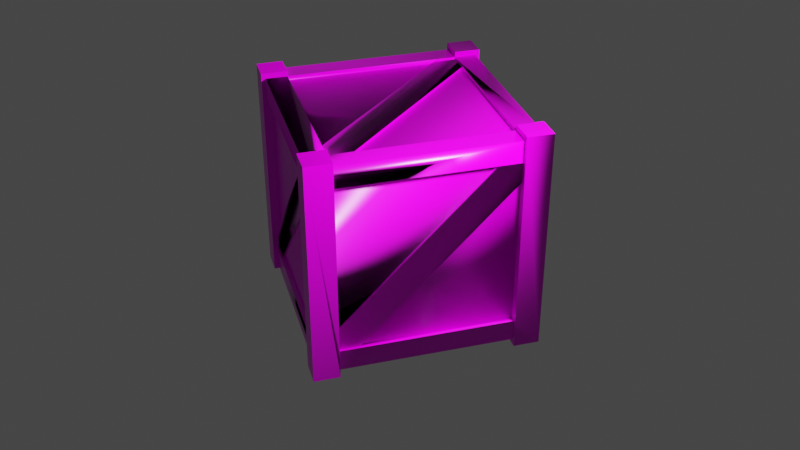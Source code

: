 # Source: box_zaloha.blend  (saved by Blender 3.1.7; exported with 4.5.12 LTS)
import bpy
from mathutils import Matrix  # noqa: F401  (used for matrix-valued properties, if any)

bpy.ops.wm.read_factory_settings(use_empty=True)
scene = bpy.context.scene
scene.name = 'Scene'

# ---- collections
col_collection = bpy.data.collections.new('Collection'); scene.collection.children.link(col_collection)

# ---- images (referenced by path relative to the original .blend; pixels are not part of the script)
import os
ASSET_DIR = os.environ.get("B2B_ASSET_DIR", "")  # directory of the original .blend (textures are referenced by path, not embedded)
HERE = os.path.dirname(os.path.abspath(__file__))  # packed textures are extracted next to this script under _unpacked/

def load_image(name, relpath, width, height, colorspace="sRGB"):
    """Load a texture the original file referenced (path relative to the .blend, or extracted next to this script)."""
    p = next((c for c in (os.path.join(HERE, relpath), os.path.join(ASSET_DIR, relpath)) if relpath and os.path.exists(c)), "")
    if p:
        img = bpy.data.images.load(p, check_existing=True)
        img.name = name
    else:  # same state as the original file: an image datablock whose file is absent (Cycles renders it pink)
        img = bpy.data.images.new(name, width, height)
        img.source = "FILE"
        img.filepath = "//" + (relpath or name)
    img.colorspace_settings.name = colorspace
    return img
img_pine_plywood__basecolor_png = load_image('Pine Plywood _baseColor.png', 'Pine Plywood _baseColor.png', 1024, 1024, 'sRGB')
img_pine_plywood__specularlevel_png = load_image('Pine Plywood _specularLevel.png', 'Pine Plywood _specularLevel.png', 1024, 1024, 'sRGB')
img_pine_plywood__normal_png = load_image('Pine Plywood _normal.png', 'Pine Plywood _normal.png', 1024, 1024, 'sRGB')
img_pine_plywood__roughness_png = load_image('Pine Plywood _roughness.png', 'Pine Plywood _roughness.png', 1024, 1024, 'sRGB')

# ---- materials (node trees are filled in below, after node groups)
mat_default_obj = bpy.data.materials.new('Default OBJ')
mat_default_obj.use_transparent_shadow = False
mat_default_obj.roughness = 0.5
mat_material = bpy.data.materials.new('Material')
mat_material.use_transparent_shadow = False

# ---- material node trees
mat_default_obj.use_nodes = True; mat_default_obj.node_tree.nodes.clear()
_N = mat_default_obj.node_tree.nodes; _L = mat_default_obj.node_tree.links
n0 = _N.new('ShaderNodeBsdfPrincipled'); n0.name = 'Principled BSDF'; n0.location = (10, 300)
n0.distribution = 'GGX'
n0.subsurface_method = 'RANDOM_WALK_SKIN'
n0.inputs[3].default_value = 1.45
n0.inputs[27].default_value = (0.8, 0.8, 0.8, 1.0)
n1 = _N.new('ShaderNodeOutputMaterial'); n1.name = 'Material Output'; n1.location = (300, 300)
n2 = _N.new('ShaderNodeNormalMap'); n2.name = 'Normal Map'; n2.location = (-300, -300)
n2.label = 'Normal/Map'
_L.new(n0.outputs[0], n1.inputs[0])
_L.new(n2.outputs[0], n0.inputs[5])
n1.is_active_output = True
mat_material.use_nodes = True; mat_material.node_tree.nodes.clear()
_N = mat_material.node_tree.nodes; _L = mat_material.node_tree.links
n0 = _N.new('ShaderNodeBsdfPrincipled'); n0.name = 'Principled BSDF'; n0.location = (10, 300)
n0.distribution = 'GGX'
n0.subsurface_method = 'RANDOM_WALK_SKIN'
n0.inputs[3].default_value = 1.45
n0.inputs[27].default_value = (0.0, 0.0, 0.0, 1.0)
n0.inputs[28].default_value = 1.0
n1 = _N.new('ShaderNodeOutputMaterial'); n1.name = 'Material Output'; n1.location = (300, 300)
n2 = _N.new('ShaderNodeTexImage'); n2.name = 'Image Texture'; n2.location = (-990, 255)
n2.image = img_pine_plywood__basecolor_png
n3 = _N.new('ShaderNodeTexImage'); n3.name = 'Image Texture.003'; n3.location = (-493, 162)
n3.image = img_pine_plywood__specularlevel_png
n3.projection = 'SPHERE'
n3.interpolation = 'Cubic'
n4 = _N.new('ShaderNodeTexImage'); n4.name = 'Image Texture.001'; n4.location = (-517, -424)
n4.image = img_pine_plywood__normal_png
n5 = _N.new('ShaderNodeTexImage'); n5.name = 'Image Texture.002'; n5.location = (-497, -112)
n5.image = img_pine_plywood__roughness_png
n6 = _N.new('ShaderNodeNormalMap'); n6.name = 'Normal Map'; n6.location = (-197, -300)
n6.inputs[0].default_value = 0.4
_L.new(n0.outputs[0], n1.inputs[0])
_L.new(n2.outputs[0], n0.inputs[0])
_L.new(n3.outputs[0], n0.inputs[13])
_L.new(n5.outputs[0], n0.inputs[2])
_L.new(n4.outputs[0], n6.inputs[1])
_L.new(n6.outputs[0], n0.inputs[5])
n1.is_active_output = True

# ---- world
world_world = bpy.data.worlds.new('World'); scene.world = world_world
world_world.use_nodes = True; world_world.node_tree.nodes.clear()
_N = world_world.node_tree.nodes; _L = world_world.node_tree.links
n0 = _N.new('ShaderNodeOutputWorld'); n0.name = 'World Output'; n0.location = (300, 300)
n1 = _N.new('ShaderNodeBackground'); n1.name = 'Background'; n1.location = (10, 300)
n1.inputs[0].default_value = (0.05088, 0.05088, 0.05088, 1.0)
_L.new(n1.outputs[0], n0.inputs[0])
n0.is_active_output = True
world_world.color = (0.05088, 0.05088, 0.05088)
world_world.use_sun_shadow = False
world_world.sun_shadow_jitter_overblur = 0.0

# ---- cameras
cam_camera = bpy.data.cameras.new('Camera')

# ---- lights
light_point = bpy.data.lights.new('Point', 'POINT')
light_point.transmission_factor = 0.0
light_point.energy = 1000.0
light_point.shadow_soft_size = 0.25
light_point.shadow_maximum_resolution = 0.006
light_point.use_absolute_resolution = True

# ---- meshes
me_cube_001 = bpy.data.meshes.new('Cube.001')
me_cube_001.from_pydata([(-1.04, 0.0, 0.8), (-0.8, 0.05, 0.8), (-0.8, 0.0, 0.8), (-1.04, 2.1, -0.8), (-1.04, 2.1, -1.04), (1.04, 2.1, 0.8), (-0.8, 2.1, 1.04), (-0.8, 2.05, 0.8), (-0.8, 2.1, 0.8), (0.8, 2.1, 1.04), (0.8, 2.1, -1.04), (1.04, 0.05, 0.8), (1.04, 0.25, 0.8), (-0.8, 0.0, 1.04), (-1.04, 0.0, -0.8), (0.8, 0.0, 1.04), (-1.04, 2.1, 0.8), (1.04, 0.45, 0.8), (1.04, 2.1, -0.8), (0.8, 0.25, -1.0), (1.04, 0.05, -0.8), (1.04, 0.25, -0.8), (1.0, 0.25, -0.8), (-1.04, 0.0, 1.04), (-0.8, 2.05, -0.8), (-0.8, 2.1, -1.04), (1.04, 0.45, -0.8), (0.8, 2.05, 0.8), (0.8, 2.1, 0.8), (-0.8, 2.1, -0.8), (-1.04, 0.45, -0.8), (-1.0, 0.25, -0.8), (1.0, 1.85, 0.8), (-0.8, 0.25, -1.0), (0.8, 1.85, -1.0), (1.0, 0.05, 0.8), (1.04, 2.1, -1.04), (0.8, 2.1, -0.8), (-0.8, 0.25, 1.0), (1.04, 2.1, 1.04), (-0.8, 0.05, 1.0), (0.8, 0.05, 1.0), (1.0, 0.25, 0.8), (-1.0, 0.05, -0.8), (-1.0, 2.05, 0.8), (0.8, 1.85, 1.0), (0.8, 2.05, -0.8), (-1.04, 2.1, 1.04), (1.0, 1.85, -0.8), (-1.0, 0.25, 0.8), (1.0, 2.05, -0.8), (0.8, 0.25, 1.0), (-1.0, 1.85, -0.8), (-0.8, 2.05, -1.0), (-0.8, 1.85, 1.0), (-1.0, 1.85, 0.8), (-0.8, 1.85, -1.0), (0.8, 2.05, -1.0), (1.04, 0.0, 0.8), (1.04, 0.0, 1.04), (-0.8, 0.0, -1.04), (-0.8, 0.0, -0.8), (1.04, 0.0, -1.04), (1.04, 0.0, -0.8), (0.8, 0.0, -0.8), (-0.8, 2.05, 1.0), (-0.6, 1.85, -1.0), (-0.6, 0.25, 1.0), (1.0, 2.05, 0.8), (0.8, 0.05, 0.8), (1.0, 0.25, 0.6), (-1.0, 0.25, -0.6), (-0.8, 0.05, -0.8), (0.6, 2.05, 0.8), (0.6, 1.85, 1.0), (0.6, 0.25, -1.0), (0.6, 0.05, -0.8), (-0.6, 2.05, -0.8), (0.8, 2.05, 1.0), (0.8, 0.05, -1.0), (0.8, 0.05, -0.8), (0.8, 1.85, -0.96), (-0.8, 0.05, 0.6), (-0.8, 2.05, -0.6), (1.0, 1.85, -0.6), (0.8, 2.05, 0.6), (1.0, 0.25, -0.6), (-1.0, 1.85, 0.6), (-1.0, 0.05, 0.8), (-0.96, 0.25, 0.8), (-0.98, 0.25, -0.8), (-0.6, 0.05, 0.8), (-0.6, 0.09, 0.8), (1.0, 0.05, -0.8), (0.8, 0.05, -0.6), (0.96, 1.85, 0.8), (-0.8, 0.25, 0.98), (0.8, 0.25, 0.96), (-0.8, 1.85, 0.96), (-0.96, 1.85, -0.8), (-0.98, 1.85, 0.6), (0.8, 0.45, -0.96), (-0.6, 1.85, -0.96), (-0.8, 0.25, -0.96), (-0.8, 1.85, -0.98), (0.96, 1.85, -0.6), (0.96, 0.45, 0.8), (0.96, 0.25, -0.8), (0.96, 0.45, -0.8), (0.8, 0.09, -0.6), (0.8, 0.09, 0.8), (-0.8, 0.09, -0.8), (0.8, 0.07, -0.6), (-0.6, 0.07, 0.8), (0.8, 0.07, -0.8), (0.6, 0.07, -0.8), (-0.8, 0.07, 0.6), (0.6, 0.09, -0.8), (-1.0, 2.05, -0.8), (-0.8, 0.05, -1.0), (0.8, 2.01, -0.8), (-0.8, 2.01, 0.8), (-0.8, 0.09, 0.6), (0.8, 0.45, -0.98), (0.8, 0.25, -0.98), (0.6, 0.25, -0.98), (-0.8, 1.65, -0.98), (-0.8, 1.65, -0.96), (-0.6, 1.85, -0.98), (-0.6, 0.25, 0.98), (0.8, 1.65, 0.98), (-0.8, 0.45, 0.98), (0.6, 1.85, 0.98), (-0.8, 0.45, 0.96), (0.6, 0.25, -0.96), (-0.6, 0.25, 0.96), (0.8, 1.65, 0.96), (0.6, 1.85, 0.96), (0.98, 1.85, -0.6), (0.98, 0.45, 0.8), (0.98, 1.85, -0.8), (0.98, 1.65, -0.8), (0.98, 0.25, 0.6), (0.96, 0.25, 0.6), (0.98, 0.25, 0.8), (0.96, 0.25, -0.6), (0.96, 1.65, -0.8), (-0.98, 0.45, -0.8), (-0.98, 0.25, -0.6), (-0.96, 1.85, 0.6), (-0.98, 1.85, 0.8), (0.6, 2.03, 0.8), (-0.8, 2.03, -0.6), (-0.6, 2.03, -0.8), (0.8, 2.03, 0.6), (0.8, 2.01, 0.6), (-0.8, 2.03, -0.8), (0.8, 2.03, 0.8), (-0.96, 0.45, -0.8), (-0.8, 2.01, -0.6), (-0.96, 1.65, 0.8), (-0.6, 2.01, -0.8), (-0.98, 1.65, 0.8), (-0.96, 0.25, -0.6), (0.8, 0.0, 0.8), (-1.04, 0.0, -1.04), (0.8, 0.0, -1.04), (-0.8, 0.07, 0.8), (0.8, 1.85, 0.98), (0.6, 2.01, 0.8)], [(164, 69), (46, 37), (61, 72), (29, 24), (111, 71), (89, 88), (64, 80), (28, 27), (160, 44), (90, 158)], [(6, 13, 2, 8), (29, 3, 14, 61), (29, 61, 60, 25), (117, 76, 115), (82, 122, 116), (94, 109, 112), (92, 91, 113), (127, 134, 103), (66, 102, 128), (67, 135, 129), (74, 137, 132), (70, 143, 142), (108, 146, 107), (84, 105, 138), (83, 159, 152), (161, 77, 153), (87, 149, 100), (71, 163, 148), (85, 155, 154), (169, 73, 151), (117, 122, 111), (3, 4, 165, 14, 30), (146, 143, 107), (143, 145, 107), (161, 155, 120), (135, 67, 51, 97), (158, 149, 99), (88, 43, 72, 82, 1), (0, 2, 13, 23), (18, 36, 10, 37), (62, 166, 10, 36), (81, 101, 102), (72, 119, 79, 80, 76), (16, 0, 23, 47), (69, 94, 80, 93, 35), (85, 27, 68, 50, 46), (121, 169, 159), (119, 33, 75, 19, 79), (39, 5, 28, 9), (65, 78, 27, 73, 7), (13, 6, 47, 23), (120, 46, 77, 161), (52, 99, 149, 87), (166, 62, 63, 64), (136, 130, 129, 135), (106, 105, 95), (122, 82, 72, 111), (54, 98, 137, 74), (163, 71, 49, 89), (32, 95, 105, 84), (150, 55, 87, 100), (152, 159, 169, 151), (146, 141, 142, 143), (144, 42, 70, 142), (125, 134, 127, 126), (115, 116, 122, 117), (132, 137, 133, 131), (69, 91, 92, 110), (7, 121, 159, 83), (96, 38, 67, 129), (153, 77, 24, 156), (72, 76, 117, 111), (168, 45, 74, 132), (1, 167, 113, 91), (106, 139, 138, 105), (158, 147, 100, 149), (37, 10, 166, 64), (71, 31, 43, 88, 49), (75, 134, 125), (101, 123, 128, 102), (141, 140, 138, 139, 144, 142), (17, 5, 39, 59, 58, 11, 12), (160, 163, 89), (66, 56, 53, 57, 34), (92, 113, 112, 109), (165, 60, 61, 14), (147, 101, 102), (77, 46, 57, 53, 24), (94, 112, 114, 80), (29, 25, 4, 3), (160, 162, 148, 163), (21, 20, 63, 62, 36, 18, 26), (9, 28, 164, 15), (37, 64, 63, 18), (28, 5, 58, 164), (131, 96, 129, 130, 168, 132), (161, 153, 154, 155), (7, 83, 24, 118, 44), (90, 31, 71, 148), (156, 24, 83, 152), (85, 154, 157, 27), (27, 157, 151, 73), (121, 7, 73, 169), (84, 48, 50, 68, 32), (123, 124, 125, 126, 104, 128), (46, 120, 155, 85), (67, 38, 40, 41, 51), (150, 100, 147, 90, 148, 162), (110, 109, 94, 69), (104, 56, 66, 128), (164, 58, 59, 15), (75, 125, 124, 19), (137, 98, 121, 169), (91, 69, 41, 40, 1), (113, 167, 116, 115, 114, 112), (167, 1, 82, 116), (92, 109, 110), (6, 8, 16, 47), (140, 48, 84, 138), (87, 55, 44, 118, 52), (134, 75, 33, 103), (86, 70, 42, 35, 93, 22), (54, 74, 45, 78, 65), (136, 135, 97), (15, 59, 39, 9), (4, 25, 60, 165), (133, 137, 98), (115, 76, 80, 114), (2, 0, 16, 8), (102, 66, 34, 81), (153, 156, 152, 151, 157, 154), (143, 70, 86, 22, 107, 145)])
me_cube_001.polygons.foreach_set('material_index', [1, 1, 1, 1, 1, 1, 1, 1, 1, 1, 1, 1, 1, 1, 1, 1, 1, 1, 1, 1, 1, 1, 1, 1, 1, 1, 1, 1, 1, 1, 1, 1, 1, 1, 1, 1, 1, 1, 1, 1, 1, 1, 1, 1, 1, 1, 1, 1, 1, 1, 1, 1, 1, 1, 1, 1, 1, 1, 1, 1, 1, 1, 1, 1, 1, 1, 1, 1, 1, 1, 1, 1, 1, 1, 1, 1, 1, 1, 1, 1, 1, 1, 1, 1, 1, 1, 1, 1, 1, 1, 1, 1, 1, 1, 1, 1, 1, 1, 1, 1, 1, 1, 1, 1, 1, 1, 1, 1, 1, 1, 1, 1, 1, 1, 1, 1, 1, 1, 1, 1, 1, 1])
_uv = me_cube_001.uv_layers.new(name='UVMap')
_uv.uv.foreach_set('vector', [0.5471, 0.03105, 0.5471, 0.9418, 0.4965, 0.9418, 0.4965, 0.03105, 0.9826, 0.9169, 0.9537, 0.9169, 0.9537, 0.01945, 0.9826, 0.01945, 0.8051, 0.9129, 0.8051, 0.01569, 0.8501, 0.01569, 0.8501, 0.9129, 0.0, 0.0, 0.0, 0.0, 0.0, 0.0, 0.0, 0.0, 0.0, 0.0, 0.0, 0.0, 0.0, 0.0, 0.0, 0.0, 0.0, 0.0, 0.0, 0.0, 0.0, 0.0, 0.0, 0.0, 0.9757, 0.8617, 0.1378, 0.02386, 0.9757, 0.02386, 0.0, 0.0, 0.0, 0.0, 0.0, 0.0, 0.0, 0.0, 0.0, 0.0, 0.0, 0.0, 0.0, 0.0, 0.0, 0.0, 0.0, 0.0, 0.0, 0.0, 0.0, 0.0, 0.0, 0.0, 0.0, 0.0, 0.0, 0.0, 0.0, 0.0, 0.0, 0.0, 0.0, 0.0, 0.0, 0.0, 0.0, 0.0, 0.0, 0.0, 0.0, 0.0, 0.0, 0.0, 0.0, 0.0, 0.0, 0.0, 0.0, 0.0, 0.0, 0.0, 0.0, 0.0, 0.0, 0.0, 0.0, 0.0, 0.0, 0.0, 0.0, 0.0, 0.0, 0.0, 0.0, 0.0, 0.0, 0.0, 0.0, 0.0, 0.0, 0.0, 0.01417, 0.1375, 0.8649, 0.9841, 0.01623, 0.9861, 0.9401, 0.9129, 0.8951, 0.9129, 0.8951, 0.01569, 0.9401, 0.01569, 0.9401, 0.2079, 0.9803, 0.8652, 0.1344, 0.01928, 0.9803, 0.01928, 0.0, 0.0, 0.0, 0.0, 0.0, 0.0, 0.0206, 0.139, 0.8591, 0.9808, 0.01897, 0.9792, 0.7501, 0.135, 0.7689, 0.135, 0.7689, 0.7922, 0.7501, 0.7922, 0.971, 0.8521, 0.1413, 0.0223, 0.971, 0.0223, 0.1128, 0.8427, 0.1128, 0.2069, 0.1923, 0.2069, 0.1923, 0.7632, 0.1923, 0.8427, 0.3554, 0.4765, 0.2879, 0.4765, 0.2879, 0.409, 0.3554, 0.409, 0.3714, 0.9059, 0.3714, 0.8285, 0.4489, 0.8285, 0.4489, 0.9059, 0.1259, 8.291e-05, 0.1819, 8.291e-05, 0.1819, 0.8972, 0.1259, 0.8972, 0.01811, 0.9814, 0.01811, 0.1436, 0.856, 0.9814, 0.5155, 0.06318, 0.6054, 0.06318, 0.6054, 0.7826, 0.5155, 0.7826, 0.5155, 0.6926, 0.6483, 0.03105, 0.6483, 0.9418, 0.5977, 0.9418, 0.5977, 0.03105, 0.9654, 0.0463, 0.9654, 0.7337, 0.9654, 0.8319, 0.8672, 0.8319, 0.8672, 0.0463, 0.4448, 0.7709, 0.4448, 0.8547, 0.361, 0.8547, 0.361, 0.1843, 0.4448, 0.1843, 0.981, 0.02083, 0.9794, 0.861, 0.1409, 0.0192, 0.6054, 0.06318, 0.6953, 0.06318, 0.6953, 0.6926, 0.6953, 0.7826, 0.6054, 0.7826, 0.3932, 0.3958, 0.3932, 0.487, 0.3021, 0.487, 0.3021, 0.3958, 0.6055, 0.8255, 0.6055, 0.0996, 0.6962, 0.0996, 0.6962, 0.1903, 0.6962, 0.8255, 0.5471, 0.9418, 0.5471, 0.03105, 0.5977, 0.03105, 0.5977, 0.9418, 0.4499, 0.6818, 0.4338, 0.6818, 0.4338, 0.1176, 0.4499, 0.1176, 0.1988, 0.1526, 0.2156, 0.1526, 0.2156, 0.74, 0.1988, 0.74, 0.3554, 0.5441, 0.2879, 0.5441, 0.2879, 0.4766, 0.3554, 0.4766, 0.419, 0.8928, 0.405, 0.8927, 0.405, 0.08867, 0.419, 0.08877, 0.01354, 0.1401, 0.8594, 0.986, 0.01354, 0.986, 0.2082, 0.7632, 0.1923, 0.7632, 0.1923, 0.2069, 0.2082, 0.2069, 0.5147, 0.8255, 0.4966, 0.8255, 0.4966, 0.1903, 0.5147, 0.1903, 0.01747, 0.2864, 0.03336, 0.2864, 0.03336, 0.8427, 0.01747, 0.8427, 0.2772, 0.8547, 0.2604, 0.8547, 0.2604, 0.2681, 0.2772, 0.2681, 0.2072, 0.824, 0.1988, 0.824, 0.1988, 0.74, 0.2072, 0.74, 0.3757, 0.12, 0.3894, 0.1201, 0.3894, 0.9049, 0.3757, 0.9048, 0.1824, 0.8934, 0.1685, 0.8933, 0.1685, 0.1005, 0.1824, 0.1006, 0.7592, 0.0463, 0.769, 0.0463, 0.769, 0.1445, 0.7592, 0.1445, 0.5062, 0.8309, 0.4935, 0.8308, 0.4935, 0.1008, 0.5062, 0.1009, 0.8493, 0.07184, 0.8493, 0.9468, 0.834, 0.9469, 0.834, 0.07192, 0.2901, 0.8927, 0.2761, 0.8926, 0.2761, 0.08857, 0.2901, 0.08867, 0.9566, 0.7922, 0.9566, 0.135, 0.9754, 0.135, 0.9754, 0.7922, 0.03096, 0.824, 0.01418, 0.824, 0.01418, 0.2365, 0.03096, 0.2365, 0.7595, 0.04112, 0.7689, 0.04112, 0.7689, 0.135, 0.7595, 0.135, 0.4418, 0.1176, 0.4338, 0.1176, 0.4338, 0.03699, 0.4418, 0.03699, 0.5155, 0.06318, 0.5155, 0.6926, 0.4975, 0.6926, 0.4975, 0.06318, 0.5057, 0.0996, 0.5147, 0.0996, 0.5147, 0.1903, 0.5057, 0.1903, 0.9566, 0.04112, 0.966, 0.04112, 0.966, 0.135, 0.9566, 0.135, 0.04145, 0.1004, 0.05528, 0.1005, 0.05528, 0.8933, 0.04145, 0.8932, 0.8412, 0.108, 0.8545, 0.1081, 0.8545, 0.8671, 0.8412, 0.867, 0.2378, 0.8972, 0.1819, 0.8972, 0.1819, 8.291e-05, 0.2378, 8.285e-05, 0.03336, 0.2864, 0.03336, 0.2069, 0.1128, 0.2069, 0.1128, 0.8427, 0.03336, 0.8427, 0.0, 0.0, 0.0, 0.0, 0.0, 0.0, 0.6233, 0.831, 0.6105, 0.8309, 0.6105, 0.1009, 0.6233, 0.101, 0.1685, 0.8933, 0.1119, 0.9499, 0.05528, 0.8933, 0.05528, 0.1005, 0.1119, 0.04389, 0.1685, 0.1005, 0.4086, 0.2211, 0.4086, 0.9833, 0.3554, 0.9833, 0.3554, 0.01316, 0.4086, 0.01316, 0.4086, 0.03626, 0.4086, 0.1287, 0.02275, 0.1408, 0.8525, 0.9706, 0.02275, 0.9706, 0.2726, 0.1176, 0.2726, 0.03699, 0.3532, 0.03699, 0.3532, 0.6818, 0.2726, 0.6818, 0.9896, 0.9469, 0.9743, 0.9468, 0.9743, 0.07184, 0.9896, 0.07195, 0.423, 0.5441, 0.3555, 0.5441, 0.3555, 0.4766, 0.423, 0.4766, 0.0, 0.0, 0.0, 0.0, 0.0, 0.0, 0.4338, 0.1176, 0.4338, 0.6818, 0.3532, 0.6818, 0.3532, 0.03699, 0.4338, 0.03699, 0.9654, 0.7337, 0.9752, 0.7337, 0.9752, 0.8319, 0.9654, 0.8319, 0.3332, 0.4559, 0.3332, 0.3566, 0.4324, 0.3566, 0.4324, 0.4559, 0.9762, 0.8672, 0.9629, 0.8671, 0.9629, 0.1081, 0.9762, 0.1082, 0.06993, 0.1069, 0.06993, 0.02144, 0.06993, 8.291e-05, 0.1259, 8.291e-05, 0.1259, 0.8972, 0.06993, 0.8972, 0.06993, 0.1923, 0.3023, 0.9833, 0.2491, 0.9833, 0.2491, 0.01316, 0.3023, 0.01316, 0.01548, 0.905, 0.01548, 0.007896, 0.05369, 0.007896, 0.05369, 0.905, 0.4618, 0.9833, 0.4087, 0.9833, 0.4087, 0.01316, 0.4618, 0.01316, 0.2901, 0.08867, 0.3475, 0.03124, 0.405, 0.08867, 0.405, 0.8927, 0.3475, 0.9502, 0.2901, 0.8927, 0.2499, 0.1199, 0.2636, 0.12, 0.2636, 0.9048, 0.2499, 0.9047, 0.03096, 0.824, 0.03096, 0.2365, 0.03096, 0.1526, 0.1149, 0.1526, 0.1149, 0.824, 0.02542, 0.2069, 0.03336, 0.2069, 0.03336, 0.2864, 0.02542, 0.2864, 0.02257, 0.1526, 0.03096, 0.1526, 0.03096, 0.2365, 0.02257, 0.2365, 0.4448, 0.7709, 0.4532, 0.7709, 0.4532, 0.8547, 0.4448, 0.8547, 0.6962, 0.0996, 0.7053, 0.0996, 0.7053, 0.1903, 0.6962, 0.1903, 0.7144, 0.8255, 0.6962, 0.8255, 0.6962, 0.1903, 0.7144, 0.1903, 0.2772, 0.2681, 0.2772, 0.1843, 0.361, 0.1843, 0.361, 0.8547, 0.2772, 0.8547, 0.6105, 0.8309, 0.5584, 0.8831, 0.5062, 0.8309, 0.5062, 0.1009, 0.5584, 0.04873, 0.6105, 0.1009, 0.4448, 0.1843, 0.4615, 0.1843, 0.4615, 0.7709, 0.4448, 0.7709, 0.7689, 0.135, 0.7689, 0.04112, 0.8627, 0.04112, 0.8627, 0.7922, 0.7689, 0.7922, 0.9087, 0.9214, 0.8545, 0.8671, 0.8545, 0.1081, 0.9087, 0.05383, 0.9629, 0.1081, 0.9629, 0.8671, 0.985, 0.0463, 0.985, 0.7337, 0.9654, 0.7337, 0.9654, 0.0463, 0.2645, 0.03699, 0.2726, 0.03699, 0.2726, 0.1176, 0.2645, 0.1176, 0.423, 0.4765, 0.3555, 0.4765, 0.3555, 0.409, 0.423, 0.409, 0.6953, 0.6926, 0.7043, 0.6926, 0.7043, 0.7826, 0.6953, 0.7826, 0.0, 0.0, 0.0, 0.0, 0.0, 0.0, 0.0, 0.0, 0.9566, 0.135, 0.9566, 0.7922, 0.8627, 0.7922, 0.8627, 0.04112, 0.9566, 0.04112, 0.9743, 0.9468, 0.9118, 1.009, 0.8493, 0.9468, 0.8493, 0.07184, 0.9118, 0.009341, 0.9743, 0.07184, 0.2003, 0.8427, 0.1923, 0.8427, 0.1923, 0.7632, 0.2003, 0.7632, 0.9858, 0.8625, 0.1351, 0.01594, 0.9838, 0.01387, 0.4472, 0.4317, 0.4472, 0.5214, 0.3575, 0.5214, 0.3575, 0.4317, 0.2688, 0.1843, 0.2772, 0.1843, 0.2772, 0.2681, 0.2688, 0.2681, 0.1988, 0.74, 0.1988, 0.824, 0.1149, 0.824, 0.1149, 0.1526, 0.1988, 0.1526, 0.7133, 0.6926, 0.6953, 0.6926, 0.6953, 0.06318, 0.7133, 0.06318, 0.769, 0.7337, 0.769, 0.1445, 0.769, 0.0463, 0.8672, 0.0463, 0.8672, 0.8319, 0.769, 0.8319, 0.5147, 0.8255, 0.5147, 0.1903, 0.5147, 0.0996, 0.6055, 0.0996, 0.6055, 0.8255, 0.9849, 0.8718, 0.1309, 0.0177, 0.9849, 0.0177, 0.3023, 0.01316, 0.3554, 0.01316, 0.3554, 0.9833, 0.3023, 0.9833, 0.8951, 0.9129, 0.8501, 0.9129, 0.8501, 0.01569, 0.8951, 0.01569, 0.00886, 0.1397, 0.8629, 0.9938, 0.00886, 0.9938, 0.5065, 0.6926, 0.5155, 0.6926, 0.5155, 0.7826, 0.5065, 0.7826, 0.6989, 0.9418, 0.6483, 0.9418, 0.6483, 0.03105, 0.6989, 0.03105, 0.2564, 0.1176, 0.2726, 0.1176, 0.2726, 0.6818, 0.2564, 0.6818, 0.2636, 0.12, 0.3196, 0.06399, 0.3757, 0.12, 0.3757, 0.9048, 0.3196, 0.9608, 0.2636, 0.9048, 0.7493, 0.1445, 0.769, 0.1445, 0.769, 0.7337, 0.769, 0.8319, 0.7493, 0.8319, 0.7493, 0.7337])
me_cube_001.materials.append(mat_default_obj)
me_cube_001.materials.append(mat_material)
me_cube_001.use_remesh_fix_poles = True
me_cube_001.use_remesh_preserve_attributes = False
me_cube_001.update()
me_cube_001.normals_split_custom_set([tuple(v) for v in zip(*[iter([1.0, 0.0, 0.0, 1.0, 0.0, 0.0, 1.0, 0.0, 0.0, 1.0, 0.0, 0.0, 0.0, 0.0, 1.0, 0.0, 0.0, 1.0, 0.0, 0.0, 1.0, 0.0, 0.0, 1.0, 1.0, 0.0, 0.0, 1.0, 0.0, 0.0, 1.0, 0.0, 0.0, 1.0, 0.0, 0.0, -9.593e-05, 1.0, -4.371e-08, 0.0, 1.0, -4.371e-08, 0.0, 1.0, -4.371e-08, 0.0, 1.0, -4.371e-08, -9.593e-05, 1.0, -4.371e-08, 0.0, -1.0, -4.371e-08, -4.371e-08, 1.0, 0.0, -4.371e-08, -1.0, 0.0, -4.371e-08, -1.0, 0.0, -4.371e-08, -1.0, 0.0, -4.371e-08, 1.0, 0.0, -4.371e-08, 1.0, 0.0, -0.3354, 0.3973, -0.8542, -0.3059, 0.009133, -0.952, 0.0, 0.0, -1.0, 0.0, 4.371e-08, 1.0, 0.0, 4.371e-08, -1.0, 0.0, 4.371e-08, -1.0, 0.0, -4.371e-08, -1.0, 0.0, -4.371e-08, 1.0, 0.0, -4.371e-08, 1.0, 0.0, 4.371e-08, -1.0, 0.0, 4.371e-08, 1.0, 0.0, 4.371e-08, 1.0, -1.0, 0.0, -4.371e-08, -1.0, -9.593e-05, -4.371e-08, 1.0, 0.0, -4.371e-08, 0.0, 1.0, -4.371e-08, -9.593e-05, 1.0, -4.371e-08, 0.0, 1.0, -4.371e-08, -1.0, 0.0, -4.371e-08, -1.0, -9.593e-05, -4.371e-08, 1.0, 0.0, -4.371e-08, 0.0, -1.0, -4.371e-08, 0.0, 1.0, -4.371e-08, 0.0, 1.0, -4.371e-08, 9.593e-05, -1.0, -4.371e-08, 0.0, -1.0, -4.371e-08, 0.0, -1.0, -4.371e-08, 1.0, 0.0, 4.371e-08, 1.0, -9.593e-05, 4.371e-08, -1.0, 0.0, 4.371e-08, 1.0, 0.0, -4.371e-08, 1.0, 9.593e-05, -4.371e-08, -1.0, 0.0, -4.371e-08, 0.0, -1.0, -4.371e-08, 9.593e-05, -1.0, -4.371e-08, 0.0, 1.0, -4.371e-08, 9.593e-05, -1.0, -4.371e-08, 0.0, -1.0, -4.371e-08, 0.0, -1.0, -4.371e-08, 0.01047, -0.9999, -0.008322, -0.01363, -0.9968, 0.07885, -0.1967, -0.979, -0.05272, -1.0, 0.0, 0.0, -1.0, 0.0, 0.0, -1.0, 0.0, 0.0, -1.0, 0.0, 0.0, -1.0, 0.0, 0.0, 0.9978, 0.05242, -0.04121, 0.2005, -0.02336, 0.9794, 0.2038, -0.878, -0.433, -9.593e-05, 4.371e-08, 1.0, -8.742e-08, 4.371e-08, 1.0, 0.0, 4.371e-08, 1.0, -0.01245, 0.9999, -0.00952, 0.006964, 0.9984, 0.05664, 0.2317, 0.9699, -0.07528, 0.01175, 0.9692, 0.246, 0.1119, 0.9937, 0.0, 0.0, 1.0, 0.0, 0.0, 1.0, 0.0, -0.9786, 0.1582, 0.1318, -0.721, 0.009202, 0.6929, -1.0, 0.0, 0.0, -0.1394, -0.9818, -0.1289, 0.07317, -0.9973, 0.004795, 0.0, -1.0, 0.0, -0.006275, -0.9937, 0.1118, 0.674, -0.7352, 0.07245, 0.0, -1.0, 0.0, 0.0, -1.0, 0.0, 0.0, -1.0, 0.0, 0.0, -1.0, 0.0, 0.0, 1.0, 0.0, 0.0, 1.0, 0.0, 0.0, 1.0, 0.0, 0.0, 1.0, 0.0, 0.0, 0.0, -1.0, 0.0, 0.0, -1.0, 0.0, 0.0, -1.0, -0.3928, -0.3929, -0.8315, 0.0, 0.0, -1.0, 0.1779, -0.6697, 0.721, 0.1783, -0.17, 0.9692, -0.006688, -0.9947, 0.1021, 0.2264, -0.9716, 0.06865, -0.007453, -0.9818, 0.1897, 0.1502, -0.9882, 0.02986, -0.2217, -0.9749, -0.01869, -1.0, 0.0, 0.0, -1.0, 0.0, 0.0, -1.0, 0.0, 0.0, -1.0, 0.0, 0.0, 0.0, -1.0, 0.0, 0.006275, -0.9937, -0.1118, -0.1502, -0.9882, -0.02986, -0.007188, -0.9973, 0.07297, -0.1846, -0.9818, 0.04432, 0.01253, 0.9937, 0.1112, -0.6769, 0.7352, 0.03621, 0.1233, 0.9818, -0.1444, -0.07329, 0.9973, 0.0024, 0.0, 1.0, 0.0, -0.6305, 0.7759, 0.02065, 0.6242, 0.5176, 0.5852, 0.009133, 0.952, 0.3059, 0.0347, 0.234, -0.9716, 0.0, 0.0, -1.0, 0.1112, -0.01253, -0.9937, 0.0, 0.0, -1.0, -0.1893, 0.01489, -0.9818, 0.0, 1.0, 0.0, 0.0, 1.0, 0.0, 0.0, 1.0, 0.0, 0.0, 1.0, 0.0, 0.01554, -0.9873, -0.1578, -0.2354, -0.9716, -0.02318, 0.5043, -0.7352, -0.453, -0.2576, 0.9659, 0.02537, -0.771, -0.6134, -0.1709, 0.0, 0.0, 1.0, 0.0, 0.0, 1.0, 0.0, 0.0, 1.0, 0.0, 0.0, 1.0, 0.07528, -0.2317, 0.9699, 0.0, 0.0, 1.0, 0.0187, -0.2217, 0.9749, -0.01422, 0.006593, 0.9999, 0.0, -1.0, 0.0, 0.0, -1.0, 0.0, 0.6927, -0.721, 0.0183, 0.0, -0.9749, -0.2225, 0.0, -1.0, 0.0, 0.0, -1.0, 0.0, 0.0, -1.0, 0.0, 0.0, -1.0, 0.0, 0.7466, -0.6533, -0.1251, 0.6434, -0.7599, -0.09234, 0.7055, -0.6977, -0.1248, 0.8563, -0.5143, 0.04675, -0.9984, -0.05567, 0.01277, -0.721, 0.4835, -0.4964, 0.6827, 0.7032, 0.1984, 0.9968, 0.07538, 0.02685, 0.9937, 0.0, -0.1119, 0.9947, -0.1015, -0.01335, 0.9808, 0.1374, 0.1385, 0.0, -1.0, 0.0, 0.0, -1.0, 0.0, -0.01826, -0.952, 0.3055, -0.1119, -0.9937, 0.0, 0.6927, 0.721, -0.0183, 0.0, 0.9749, 0.2225, 0.0, 1.0, 0.0, 0.0, 1.0, 0.0, 0.0, -1.0, 0.0, 0.0, -1.0, 0.0, -0.6927, -0.721, -0.0183, 0.0, -0.9749, 0.2225, 0.0, -1.0, 0.0, 0.0, -1.0, 0.0, 0.2203, -0.9749, 0.0311, 0.0, -0.9895, 0.1443, -0.7006, -0.1041, 0.706, -0.4629, 0.07238, 0.8835, -0.1547, -0.8017, 0.5774, -0.7563, -0.12, 0.6431, -0.06479, -0.6944, -0.7167, -0.08162, -0.749, -0.6575, -0.1728, -0.6941, -0.6988, -0.1857, -0.8219, 0.5385, 0.0, 1.0, 0.0, 0.0, 1.0, 0.0, -0.2203, 0.9749, 0.0311, 0.0, 0.9849, 0.1729, -0.7063, -0.7023, 0.08929, -0.8835, -0.4629, -0.07238, -0.679, -0.529, 0.509, -0.6431, -0.7563, 0.12, -0.7431, 0.1598, -0.6498, -0.7006, 0.1041, -0.706, 0.6929, -0.07828, 0.7167, 0.7163, 0.003027, 0.6978, -0.706, 0.7006, -0.1041, -0.8835, 0.4629, 0.07238, -0.7298, 0.6764, -0.09927, -0.6498, 0.7431, -0.1598, 0.0, 0.0, -1.0, 0.02537, 0.2576, -0.9659, -0.922, 0.007912, -0.387, 0.02865, 0.7301, -0.6827, 0.6135, 0.771, 0.1709, 1.0, 0.0, 0.0, 0.952, 0.3055, 0.01826, 0.9937, 0.0, 0.1119, 0.0, 1.0, 0.0, 0.0, 1.0, 0.0, -0.01253, 0.9937, -0.1112, -0.1249, 0.9922, 0.0, -0.0351, 0.1399, 0.9895, -0.2225, 0.0, 0.9749, -0.01335, 0.1015, 0.9947, 0.0, 0.0, 1.0, 0.0, 0.0, 1.0, -0.0187, 0.2217, 0.9749, 0.01165, -0.006571, 0.9999, -0.05272, 0.1967, 0.979, 0.0, -1.0, 0.0, 0.0, -1.0, 0.0, 0.01253, -0.9937, -0.1112, 0.1042, -0.9946, 0.0, -0.07245, -0.674, -0.7352, 0.0, 0.0, -1.0, -0.02587, -0.121, -0.9923, -0.2588, 0.0, -0.9659, -0.05588, 0.6978, 0.7141, -0.08162, 0.749, 0.6575, -0.1728, 0.6941, 0.6988, -0.07317, 0.9971, 0.02261, -0.2008, 0.724, -0.6599, 0.06229, 0.7496, -0.659, 0.1443, 0.6981, -0.7013, 0.07317, 0.9971, -0.02261, -1.0, 0.0, 0.0, -1.0, 0.0, 0.0, -1.0, 0.0, 0.0, -1.0, 0.0, 0.0, -0.9749, -0.03111, -0.2203, -1.0, -3.725e-07, 0.0, -1.0, -3.725e-07, 0.0, -0.9818, 0.1289, 0.1394, -1.0, -3.725e-07, 0.0, 0.0, -4.371e-08, 1.0, 0.0, -4.371e-08, -1.0, 8.742e-08, -4.371e-08, 1.0, 0.6488, 0.3709, 0.6645, 0.6462, 0.7597, 0.07284, 0.706, 0.7006, 0.1041, 0.8563, 0.5143, -0.04675, -0.4649, -0.2431, 0.8513, 0.4862, 1.207e-08, 0.8739, 0.9849, -0.1257, 0.1186, 0.9946, -0.09862, -0.03356, 1.0, 2.484e-08, 0.0, 0.9849, 0.1257, -0.1186, 1.0, 0.0, 0.0, 1.0, 0.0, 0.0, 1.0, 0.0, 0.0, 1.0, 0.0, 0.0, 1.0, 0.0, 0.0, 0.8468, -0.5309, -0.03323, 1.0, 0.0, 0.0, -0.9786, -0.1582, -0.1318, -0.721, -0.009202, -0.6929, -1.0, 0.0, 0.0, -0.0975, 0.009594, -0.9952, 0.0, 0.0, -1.0, 0.1582, -0.01037, -0.9874, -0.01143, -0.1355, -0.9907, 0.0, 0.0, -1.0, 0.01509, 0.8464, 0.5323, 0.7599, 0.09234, 0.6434, 0.6924, 0.1556, 0.7045, 0.5482, -0.03263, 0.8357, 0.0, -1.0, 0.0, 0.0, -1.0, 0.0, 0.0, -1.0, 0.0, 0.0, -1.0, 0.0, 0.1765, 0.1029, 0.9789, 0.6191, -0.3506, 0.7027, 0.02991, -0.1518, 0.988, 0.2195, -0.9749, -0.03659, 0.01335, 0.9947, 0.1015, -0.1355, 0.9907, 0.01143, 0.01037, 0.9874, 0.1582, -0.1021, 0.9947, 0.006688, -0.9937, 0.1112, -0.01253, -0.9878, 0.0, -0.1559, -1.0, 0.0, 0.0, -0.9882, -0.001887, -0.1531, 0.0, 1.0, 0.0, 0.0, 1.0, 0.0, 0.0, 1.0, 0.0, 0.0, 1.0, 0.0, -0.2008, -0.724, 0.6599, 0.06229, -0.7496, 0.659, 0.1443, -0.6981, 0.7013, 0.07317, -0.9971, 0.02261, 1.0, 0.0, 0.0, 0.9937, -0.1112, -0.01253, 1.0, 0.0, 0.0, 1.0, 0.0, 0.0, 0.8315, -0.3929, 0.3928, 1.0, 0.0, 0.0, 1.0, 0.0, 0.0, -1.0, 0.0, 0.0, -1.0, 0.0, 0.0, -1.0, 0.0, 0.0, -1.0, 0.0, 0.0, 0.0, 0.0, 1.0, 0.0, 0.0, 1.0, 0.0, 0.0, 1.0, 0.0, 0.0, 1.0, 0.0, 0.0, -1.0, 0.0, 0.0, -1.0, 0.0, 0.0, -1.0, 0.0, 0.0, -1.0, 0.07202, -0.1571, 0.9849, 4.767e-05, 0.0, -1.0, -0.1246, 0.00824, -0.9922, -0.03739, 0.118, 0.9923, 4.767e-05, -2.282e-09, -1.0, 0.104, -0.005722, -0.9946, 0.7041, -0.01513, -0.7099, 0.7563, -0.12, -0.6431, 0.6924, -0.1556, -0.7045, 0.7285, -0.04733, -0.6834, 0.0, 1.0, 0.0, -0.01253, 0.9937, -0.1112, 0.1021, 0.9947, -0.006688, 0.03189, 0.9939, 0.1052, 0.1334, 0.9907, 0.02653, 0.0, 1.0, 0.0, 0.0, 1.0, 0.0, 0.2203, 0.9749, -0.0311, 0.0, 0.9895, -0.1443, 1.0, 0.0, 0.0, 0.9947, 0.0008489, -0.1024, 0.9937, -0.1112, -0.01253, 0.9946, 0.0, -0.1042, -0.9937, -0.1112, 0.01253, -0.9878, 0.0, 0.1559, -1.0, 0.0, 0.0, -0.7352, 0.004549, 0.6778, 0.07245, 0.674, -0.7352, 0.0, 0.0, -1.0, 0.0351, 0.1399, -0.9895, 0.2577, -0.02376, -0.9659, -0.02065, -0.6305, -0.7759, -2.088e-12, -4.777e-05, 1.0, -0.2576, -0.02537, 0.9659, 0.2929, -0.8039, 0.5176, 0.9749, 0.03109, -0.2203, 1.0, 3.725e-07, 0.0, 0.9973, -0.004794, 0.07317, 0.9818, -0.1289, 0.1394, -1.0, 4.74e-05, 2.088e-12, -0.009968, -0.1079, -0.9941, 1.49e-07, 0.0, -1.0, -0.06317, 0.06317, -0.996, 0.01768, 0.1432, -0.9895, 1.49e-07, 0.0, -1.0, 0.07366, -0.07366, -0.9946, -0.9947, 0.1015, -0.01335, -0.9808, -0.1374, 0.1385, -0.9984, -0.05537, 0.01381, -0.9937, 0.0, -0.1119, -0.1112, -0.01253, 0.9937, 0.0, 0.0, 1.0, 0.1582, 0.01037, 0.9874, -0.01553, 0.1578, 0.9874, 2.088e-12, -4.777e-05, -1.0, 1.0, -2.282e-09, 4.777e-05, 0.9895, -0.1442, -5.603e-06, 0.996, -0.01714, 0.08772, 1.0, 2.282e-09, -4.777e-05, 0.9895, 0.1442, 5.595e-06, -0.996, 0.08768, -0.01713, -1.0, 0.0, 0.0, -0.9786, -0.2057, 0.00819, -0.9937, 0.0, 0.1119, -0.8079, -0.5826, 0.08862, 0.0, -1.0, 0.0, 0.0, -1.0, 0.0, -0.009599, -0.9952, 0.0975, -0.1042, -0.9946, 0.0, 0.0, -1.0, 0.0, 0.0, -1.0, 0.0, 0.0, -1.0, 0.0, 0.0, -1.0, 0.0, 0.0, -4.371e-08, 1.0, 0.08933, 0.996, 0.0, 0.0, 1.0, 0.0, 0.0, 1.0, 0.0, -0.3055, -0.6603, -0.6861, 0.0, -0.7071, -0.7071, 0.0, -0.7071, -0.7071, 0.0, -0.7071, -0.7071, 0.2576, -0.9659, 0.02537, 0.04442, -0.8079, -0.5876, -0.1555, -0.9874, -0.03091, 0.005182, -0.9874, -0.1584, -0.674, -0.7352, -0.07245, -0.1237, -0.9923, -3.081e-09, 0.0, -1.0, -3.104e-09, 0.0776, -0.9946, -0.0695, 0.1729, -0.9849, -3.058e-09, 0.0, -1.0, -3.104e-09, -0.1189, -0.9878, 0.1008, 1.0, 0.0, 0.0, 0.7352, -0.004549, 0.6778, 0.9937, 0.1112, 0.01253, 0.9946, 0.0, 0.1042, -0.8952, 0.387, 0.2209, -0.1427, 0.9786, 0.1485, 0.7301, -0.6827, 0.02865, 0.0, 1.0, 0.0, 0.0, 1.0, 0.0, 0.0, 1.0, 0.0, 0.0, 1.0, 0.0, 0.0, -1.0, 0.0, 0.0, -1.0, 0.0, -0.2203, -0.9749, -0.0311, 0.0, -0.9849, -0.1729, -0.9749, 0.03111, 0.2203, -1.0, 3.725e-07, 0.0, -0.9907, 0.02278, -0.1341, -0.9939, -0.1087, 0.01612, -1.0, 3.725e-07, 0.0, -0.01826, 0.952, -0.3055, -0.1119, 0.9937, 0.0, 0.0, 1.0, 0.0, 0.0, 1.0, 0.0, 1.0, -3.725e-07, 0.0, 0.9749, -0.03109, 0.2203, 1.0, -3.725e-07, 0.0, 0.9818, -0.04432, -0.1846, 0.9973, 0.07297, 0.007188, 1.0, -3.725e-07, 0.0, 0.0, 0.0, 1.0, 0.1112, 0.01253, 0.9937, 0.0, 0.0, 1.0, -0.2354, -0.02319, 0.9716, 0.01553, -0.1578, 0.9874, 0.0783, 0.1178, 0.9899, 0.2462, 0.005879, 0.9692, -0.005182, 0.1584, 0.9874, 0.0, 0.0, 1.0, 0.0, 0.0, 1.0, 0.0, 0.0, 1.0, 0.0, 0.0, 1.0, 0.0, 0.0, -1.0, 0.0, 0.0, -1.0, 0.0, 0.0, -1.0, 0.0, 0.0, -1.0, -0.06313, -0.08543, 0.9943, -0.3059, -0.009133, 0.952, 0.007453, -0.1897, 0.9818, 0.05023, -0.1654, 0.9849, 0.2225, 0.0, 0.9749, 0.02986, -0.1502, 0.9882, 0.0, 0.0, 1.0, 0.0, 0.0, -1.0, 0.0, 0.0, -1.0, 0.0, 0.0, -1.0, 0.0, 0.0, -1.0, 0.01175, -0.9692, -0.246, 0.09797, -0.9952, 0.0, 0.0, -1.0, 0.0, 0.0, -1.0, 0.0, -0.1439, -0.9895, 0.009596, -4.777e-05, -1.0, 1.016e-07, 0.0776, 0.9946, 0.0695, 0.1443, 0.9895, -9.83e-08, 0.0, 1.0, -9.934e-08, -0.01286, -0.9878, 0.1553, -0.9786, 0.2005, 0.04671, 0.0, 0.9749, -0.2225, 0.0, 1.0, 0.0, 0.0, 1.0, 0.0, -0.05638, 0.2038, -0.9774, -0.002915, 0.7071, -0.7071])] * 3)])

# ---- objects
ob_box = bpy.data.objects.new('Box', me_cube_001)
ob_point = bpy.data.objects.new('Point', light_point)
ob_camera = bpy.data.objects.new('Camera', cam_camera)

# ---- transforms, parenting, visibility, modifiers, constraints
ob_box.location = (0.0, 0.0, 0.0)
ob_box.rotation_euler = (1.571, -0.0, 0.0)
ob_box.color = (0.8, 0.8, 0.8, 1.0)
ob_point.location = (2.131, 1.196, 3.421)
ob_camera.location = (8.44, -2.384, 6.141)
ob_camera.rotation_euler = (1.024, -3.68e-06, 1.292)

# ---- collection membership
col_collection.objects.link(ob_box)
col_collection.objects.link(ob_point)
col_collection.objects.link(ob_camera)

# ---- scene / render settings (as saved in the file)
scene.camera = ob_camera
scene.frame_start = 1; scene.frame_end = 250; scene.frame_set(1)
scene.render.engine = 'BLENDER_EEVEE_NEXT'
scene.cycles.use_denoising = False
scene.cycles.samples = 128
scene.cycles.sampling_pattern = 'TABULATED_SOBOL'
scene.cycles.use_adaptive_sampling = False
scene.cycles.use_light_tree = False
scene.view_settings.view_transform = 'Filmic'
bpy.context.view_layer.update()
